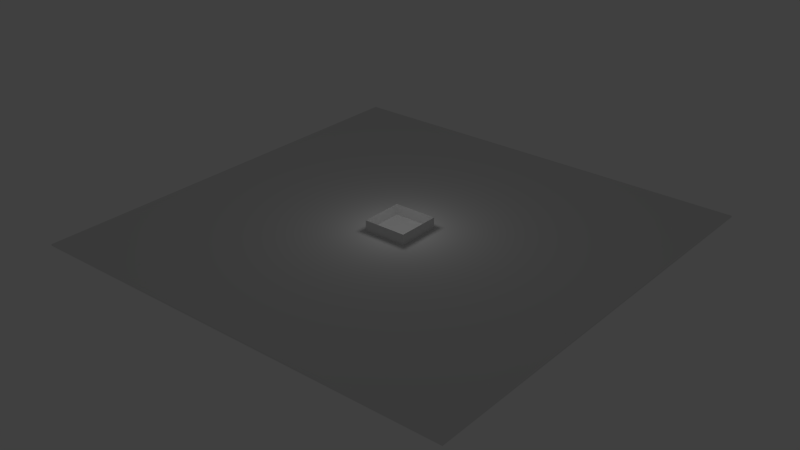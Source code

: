 # Source: emptySquare.blend  (saved by Blender 2.76.0; exported with 4.5.12 LTS)
import bpy
from mathutils import Matrix  # noqa: F401  (used for matrix-valued properties, if any)

bpy.ops.wm.read_factory_settings(use_empty=True)
scene = bpy.context.scene
scene.name = 'Scene'

# ---- collections
col_collection_1 = bpy.data.collections.new('Collection 1'); scene.collection.children.link(col_collection_1)

# ---- materials (node trees are filled in below, after node groups)
mat_material = bpy.data.materials.new('Material')
mat_material.alpha_threshold = 0.0
mat_material.use_transparent_shadow = False
mat_material.roughness = 0.5
mat_material.line_color = (0.0, 0.0, 0.0, 1.0)

# ---- material node trees

# ---- world
world_world = bpy.data.worlds.new('World'); scene.world = world_world
world_world.color = (0.05088, 0.05088, 0.05088)
world_world.use_sun_shadow = False
world_world.sun_shadow_jitter_overblur = 0.0
world_world.cycles.sampling_method = 'MANUAL'
world_world.cycles.sample_map_resolution = 256

# ---- lights
light_point = bpy.data.lights.new('Point', 'POINT')
light_point.transmission_factor = 0.0
light_point.energy = 100.0
light_point.shadow_buffer_clip_start = 0.5
light_point.shadow_soft_size = 1.0
light_point.shadow_maximum_resolution = 0.006
light_point.use_absolute_resolution = True
light_point.cycles.use_multiple_importance_sampling = False

# ---- meshes
me_plane_006 = bpy.data.meshes.new('Plane.006')
me_plane_006.from_pydata([(-1.0, -1.0, 0.0), (1.0, -1.0, 0.0), (-1.0, 1.0, 0.0), (1.0, 1.0, 0.0)], [], [(0, 1, 3, 2)])
me_plane_006.use_remesh_preserve_volume = False
me_plane_006.use_remesh_preserve_attributes = False
me_plane_006.use_mirror_vertex_groups = False
me_plane_006.update()
me_plane_005 = bpy.data.meshes.new('Plane.005')
me_plane_005.from_pydata([(-1.0, -1.0, 0.0), (1.0, -1.0, 0.0), (-1.0, 1.0, 0.0), (1.0, 1.0, 0.0)], [], [(0, 1, 3, 2)])
me_plane_005.use_remesh_preserve_volume = False
me_plane_005.use_remesh_preserve_attributes = False
me_plane_005.use_mirror_vertex_groups = False
me_plane_005.update()
me_plane_004 = bpy.data.meshes.new('Plane.004')
me_plane_004.from_pydata([(-1.0, -1.0, 0.0), (1.0, -1.0, 0.0), (-1.0, 1.0, 0.0), (1.0, 1.0, 0.0)], [], [(0, 1, 3, 2)])
me_plane_004.use_remesh_preserve_volume = False
me_plane_004.use_remesh_preserve_attributes = False
me_plane_004.use_mirror_vertex_groups = False
me_plane_004.update()
me_plane_003 = bpy.data.meshes.new('Plane.003')
me_plane_003.from_pydata([(-1.0, -1.0, 0.0), (1.0, -1.0, 0.0), (-1.0, 1.0, 0.0), (1.0, 1.0, 0.0)], [], [(0, 1, 3, 2)])
me_plane_003.use_remesh_preserve_volume = False
me_plane_003.use_remesh_preserve_attributes = False
me_plane_003.use_mirror_vertex_groups = False
me_plane_003.update()
me_plane_001 = bpy.data.meshes.new('Plane.001')
me_plane_001.from_pydata([(-1.0, -1.0, 0.0), (1.0, -1.0, 0.0), (-1.0, 1.0, 0.0), (1.0, 1.0, 0.0)], [], [(0, 1, 3, 2)])
me_plane_001.use_remesh_preserve_volume = False
me_plane_001.use_remesh_preserve_attributes = False
me_plane_001.use_mirror_vertex_groups = False
me_plane_001.update()
me_cube = bpy.data.meshes.new('Cube')
me_cube.from_pydata([(1.0, 1.0, -1.0), (1.0, -1.0, -1.0), (-1.0, -1.0, -1.0), (-1.0, 1.0, -1.0), (1.0, 1.0, 1.0), (1.0, -1.0, 1.0), (-1.0, -1.0, 1.0), (-1.0, 1.0, 1.0)], [], [(0, 1, 2, 3), (4, 7, 6, 5), (0, 4, 5, 1), (1, 5, 6, 2), (2, 6, 7, 3), (4, 0, 3, 7)])
me_cube.materials.append(mat_material)
me_cube.use_remesh_preserve_volume = False
me_cube.use_remesh_preserve_attributes = False
me_cube.use_mirror_vertex_groups = False
me_cube.update()

# ---- objects
ob_floor = bpy.data.objects.new('Floor', me_plane_006)
ob_eastwall = bpy.data.objects.new('EastWall', me_plane_005)
ob_westwall = bpy.data.objects.new('WestWall', me_plane_004)
ob_northwall = bpy.data.objects.new('NorthWall', me_plane_003)
ob_southwall = bpy.data.objects.new('SouthWall', me_plane_001)
ob_point = bpy.data.objects.new('Point', light_point)
ob_ground = bpy.data.objects.new('Ground', me_cube)

# ---- transforms, parenting, visibility, modifiers, constraints
ob_floor.location = (0.0, 0.0, 0.0)
ob_floor.scale = (2.0, 2.0, 1.0)
ob_floor.lineart.crease_threshold = 0.0
ob_eastwall.location = (2.0, 0.0, 0.5)
ob_eastwall.rotation_euler = (0.0, 1.571, 0.0)
ob_eastwall.scale = (0.5, 2.0, 1.0)
ob_eastwall.lineart.crease_threshold = 0.0
ob_westwall.location = (-2.0, 0.0, 0.5)
ob_westwall.rotation_euler = (0.0, 1.571, 0.0)
ob_westwall.scale = (0.5, 2.0, 1.0)
ob_westwall.lineart.crease_threshold = 0.0
ob_northwall.location = (0.0, -2.0, 0.5)
ob_northwall.rotation_euler = (1.571, 0.0, 0.0)
ob_northwall.scale = (2.0, 0.5, 2.0)
ob_northwall.lineart.crease_threshold = 0.0
ob_southwall.location = (0.0, 2.0, 0.5)
ob_southwall.rotation_euler = (1.571, 0.0, 0.0)
ob_southwall.scale = (2.0, 0.5, 1.0)
ob_southwall.lineart.crease_threshold = 0.0
ob_point.location = (0.0, 0.0, 5.0)
ob_point.lineart.crease_threshold = 0.0
ob_ground.location = (0.0, 0.0, -0.06529)
ob_ground.scale = (20.0, 20.0, 0.06522)
ob_ground.lock_rotations_4d = False
ob_ground.empty_display_type = 'ARROWS'
ob_ground.lineart.crease_threshold = 0.0

# ---- collection membership
col_collection_1.objects.link(ob_floor)
col_collection_1.objects.link(ob_eastwall)
col_collection_1.objects.link(ob_westwall)
col_collection_1.objects.link(ob_northwall)
col_collection_1.objects.link(ob_southwall)
col_collection_1.objects.link(ob_point)
col_collection_1.objects.link(ob_ground)

# ---- scene / render settings (as saved in the file)
scene.frame_start = 1; scene.frame_end = 250; scene.frame_set(1)
scene.render.engine = 'BLENDER_EEVEE_NEXT'
scene.render.image_settings.color_mode = 'RGB'
scene.render.image_settings.compression = 90
scene.render.resolution_percentage = 50
scene.render.dither_intensity = 0.0
scene.render.bake_margin = 2
scene.render.bake_bias = 0.0
scene.cycles.use_denoising = False
scene.cycles.samples = 10
scene.cycles.sampling_pattern = 'TABULATED_SOBOL'
scene.cycles.light_sampling_threshold = 0.0
scene.cycles.use_adaptive_sampling = False
scene.cycles.use_light_tree = False
scene.cycles.blur_glossy = 0.0
scene.cycles.volume_bounces = 1
scene.cycles.pixel_filter_type = 'GAUSSIAN'
scene.cycles.sample_clamp_indirect = 0.0
scene.view_settings.view_transform = 'Standard'
bpy.context.view_layer.update()

# ---- added for rendering (the .blend has no active camera): camera
cam_auto = bpy.data.cameras.new('AutoCamera')
cam_auto.lens = 50.0
cam_auto.sensor_width = 36.0
cam_auto.clip_end = 1000.0
ob_auto_camera = bpy.data.objects.new('AutoCamera', cam_auto)
scene.collection.objects.link(ob_auto_camera)
ob_auto_camera.location = (52.3491, -62.8189, 42.314)
ob_auto_camera.rotation_euler = (1.09748, -7.21219e-08, 0.694738)
scene.camera = ob_auto_camera
bpy.context.view_layer.update()
